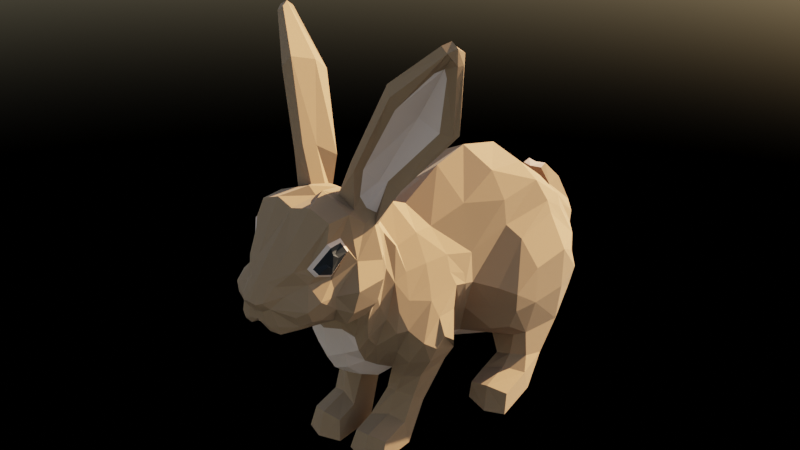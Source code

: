 # Source: Rabbit.blend  (saved by Blender 3.4.6; exported with 4.5.12 LTS)
import bpy
from mathutils import Matrix  # noqa: F401  (used for matrix-valued properties, if any)

bpy.ops.wm.read_factory_settings(use_empty=True)
scene = bpy.context.scene
scene.name = 'Scene'

# ---- collections
col_collection = bpy.data.collections.new('Collection'); scene.collection.children.link(col_collection)

# ---- materials (node trees are filled in below, after node groups)
mat_brown = bpy.data.materials.new('brown')
mat_brown.use_transparent_shadow = False
mat_white = bpy.data.materials.new('white')
mat_white.use_transparent_shadow = False
mat_black = bpy.data.materials.new('black')
mat_black.use_transparent_shadow = False

# ---- material node trees
mat_brown.use_nodes = True; mat_brown.node_tree.nodes.clear()
_N = mat_brown.node_tree.nodes; _L = mat_brown.node_tree.links
n0 = _N.new('ShaderNodeBsdfPrincipled'); n0.name = 'Principled BSDF'; n0.location = (10, 300)
n0.distribution = 'GGX'
n0.subsurface_method = 'RANDOM_WALK_SKIN'
n0.inputs[0].default_value = (0.1875, 0.09985, 0.04543, 1.0)
n0.inputs[2].default_value = 1.0
n0.inputs[3].default_value = 1.45
n0.inputs[27].default_value = (0.0, 0.0, 0.0, 1.0)
n0.inputs[28].default_value = 1.0
n1 = _N.new('ShaderNodeOutputMaterial'); n1.name = 'Material Output'; n1.location = (300, 300)
_L.new(n0.outputs[0], n1.inputs[0])
n1.is_active_output = True
mat_white.use_nodes = True; mat_white.node_tree.nodes.clear()
_N = mat_white.node_tree.nodes; _L = mat_white.node_tree.links
n0 = _N.new('ShaderNodeBsdfPrincipled'); n0.name = 'Principled BSDF'; n0.location = (10, 300)
n0.distribution = 'GGX'
n0.subsurface_method = 'RANDOM_WALK_SKIN'
n0.inputs[0].default_value = (0.4637, 0.3064, 0.2205, 1.0)
n0.inputs[2].default_value = 1.0
n0.inputs[3].default_value = 1.45
n0.inputs[27].default_value = (0.0, 0.0, 0.0, 1.0)
n0.inputs[28].default_value = 1.0
n1 = _N.new('ShaderNodeOutputMaterial'); n1.name = 'Material Output'; n1.location = (300, 300)
_L.new(n0.outputs[0], n1.inputs[0])
n1.is_active_output = True
mat_black.use_nodes = True; mat_black.node_tree.nodes.clear()
_N = mat_black.node_tree.nodes; _L = mat_black.node_tree.links
n0 = _N.new('ShaderNodeBsdfPrincipled'); n0.name = 'Principled BSDF'; n0.location = (10, 300)
n0.distribution = 'GGX'
n0.subsurface_method = 'RANDOM_WALK_SKIN'
n0.inputs[0].default_value = (0.0, 0.0, 0.0, 1.0)
n0.inputs[2].default_value = 0.886
n0.inputs[3].default_value = 1.45
n0.inputs[27].default_value = (0.0, 0.0, 0.0, 1.0)
n0.inputs[28].default_value = 1.0
n1 = _N.new('ShaderNodeOutputMaterial'); n1.name = 'Material Output'; n1.location = (300, 300)
_L.new(n0.outputs[0], n1.inputs[0])
n1.is_active_output = True

# ---- world
world_world = bpy.data.worlds.new('World'); scene.world = world_world
world_world.use_nodes = True; world_world.node_tree.nodes.clear()
_N = world_world.node_tree.nodes; _L = world_world.node_tree.links
n0 = _N.new('ShaderNodeOutputWorld'); n0.name = 'World Output'; n0.location = (300, 300)
n1 = _N.new('ShaderNodeBackground'); n1.name = 'Background'; n1.location = (10, 300)
n1.inputs[1].default_value = 0.3
n2 = _N.new('ShaderNodeTexSky'); n2.name = 'Sky Texture'; n2.location = (-269, 281)
n2.sun_intensity = 0.7
n2.sun_elevation = 0.4712
n2.sun_rotation = 0.2374
_L.new(n1.outputs[0], n0.inputs[0])
_L.new(n2.outputs[0], n1.inputs[0])
n0.is_active_output = True
world_world.color = (0.05088, 0.05088, 0.05088)
world_world.use_sun_shadow = False
world_world.sun_shadow_jitter_overblur = 0.0

# ---- meshes
me_plane = bpy.data.meshes.new('Plane')
me_plane.from_pydata([(0.5176, -0.2902, 1.78), (0.4317, -0.09037, -0.4998), (0.6338, 1.28, 2.267), (0.6878, 1.366, -1.086), (0.6373, 0.4618, 1.949), (0.5743, 0.5023, -0.6448), (0.5874, 2.228, 2.086), (0.6878, 2.494, -1.131), (0.5782, 3.345, 0.9649), (0.5919, 3.094, -0.8615), (0.5792, -1.231, 1.829), (0.4522, -1.256, -0.5627), (0.5787, -1.559, 2.213), (0.5136, -2.149, 0.2703), (1.382, -0.9999, 4.146), (0.6474, -2.289, 1.142), (0.7328, -2.991, 2.659), (0.4568, -2.732, 1.229), (0.7308, -3.029, 2.342), (0.3588, -3.274, 1.281), (0.2107, -3.866, 1.862), (0.315, -3.609, 1.287), (0.0, -0.3217, 2.059), (0.0, -0.4871, -1.116), (0.0, 1.283, 2.586), (0.0, 1.41, -1.242), (0.0, 0.5373, 2.453), (0.0, 0.4699, -1.02), (0.0, 2.192, 2.33), (0.0, 2.522, -1.209), (0.0, 3.32, 1.011), (0.0, 3.126, -0.9986), (0.0, -1.132, 2.217), (0.0, -1.423, -0.7721), (0.0, -1.399, 2.665), (0.0, -2.33, 0.03313), (0.0, -1.954, 2.981), (0.0, -2.402, 1.087), (0.0, -2.956, 3.009), (0.0, -2.764, 1.114), (0.0, -3.496, 2.454), (0.0, -3.937, 1.857), (0.0, -3.562, 1.314), (1.061, -0.271, 0.829), (1.009, 1.224, 1.343), (0.9979, 0.2757, 0.6167), (0.9373, 2.237, 1.818), (0.9182, 3.514, 0.5035), (1.044, -1.525, 0.5458), (0.7425, -1.699, 1.681), (0.9395, -1.999, 2.042), (0.736, -2.939, 2.036), (0.7663, -3.029, 2.306), (0.2713, -3.78, 1.751), (0.0, 3.91, 1.006), (0.0, -3.801, 1.633), (1.414, 0.8509, -0.4229), (1.405, 1.41, -0.8352), (1.408, 2.42, -1.017), (1.415, 2.791, -0.4757), (1.583, 1.418, 0.5847), (1.571, 0.824, 0.3108), (1.577, 2.298, 0.5892), (1.437, 2.801, 0.3061), (1.362, -0.7284, 0.09481), (0.9972, -0.4898, -0.5575), (1.285, -1.088, 0.07163), (0.9518, -1.094, -0.6117), (0.8583, 0.8671, -1.561), (0.7871, 1.161, -1.932), (1.57, 1.18, -1.526), (1.557, 1.334, -1.955), (0.9361, 0.4028, -1.584), (0.91, 0.3697, -1.915), (1.682, 0.4493, -1.539), (1.707, 0.3656, -1.936), (0.2005, -1.553, -1.504), (0.1243, -1.215, -1.982), (0.8081, -1.367, -1.512), (0.837, -1.282, -1.975), (0.2005, -1.927, -1.62), (0.1243, -2.018, -1.982), (0.8081, -1.869, -1.626), (0.837, -2.012, -1.975), (1.106, -2.18, 1.848), (0.886, -2.361, 1.212), (0.8316, -2.952, 1.794), (0.73, -2.912, 1.315), (0.8224, -3.26, 1.831), (0.6164, -3.236, 1.333), (0.6059, -3.588, 1.637), (0.4664, -3.454, 1.345), (0.7534, -1.883, 1.064), (0.8447, -2.09, 1.403), (0.3753, -3.695, 1.308), (0.0, -3.734, 1.444), (1.006, -2.238, 1.412), (0.8504, -2.98, 1.592), (0.7846, -3.238, 1.5), (0.5888, -3.477, 1.377), (0.0, -3.791, 1.494), (0.3839, -3.732, 1.463), (0.5977, -3.501, 1.429), (0.7472, -3.388, 1.522), (0.2666, -3.65, 2.07), (0.3957, -3.583, 1.923), (0.0, -3.717, 2.185), (0.7564, -3.481, 1.729), (0.2711, -3.264, 1.244), (0.2518, -3.066, 1.266), (0.2366, -3.456, 1.204), (0.0, -3.259, 1.152), (0.0, -3.096, 1.213), (0.0, -3.474, 1.153), (0.5835, -1.659, 2.365), (0.4817, -2.201, 0.5368), (0.0, -1.665, 2.802), (0.0, -2.411, 0.6326), (0.7123, -1.835, 2.518), (0.784, -1.975, 1.327), (0.7527, -2.854, 2.444), (0.4568, -2.507, 1.175), (0.0, -2.435, 3.019), (0.0, -2.639, 1.11), (0.808, -2.835, 2.395), (0.8871, -2.81, 1.258), (1.102, -2.724, 1.859), (1.007, -2.766, 1.471), (0.1222, -3.925, 1.837), (0.2286, -3.466, 2.37), (0.1636, -3.586, 1.301), (0.3273, -2.907, 3.085), (0.2376, -1.987, 2.974), (0.3625, -2.325, 1.095), (0.1794, -2.756, 1.157), (0.3149, -1.485, 2.441), (0.2868, -2.258, 0.1747), (0.145, -3.812, 1.674), (0.2004, -3.736, 1.321), (0.1809, -3.793, 1.446), (0.1669, -3.681, 2.128), (0.1132, -3.261, 1.173), (0.1032, -3.462, 1.156), (0.1132, -3.094, 1.238), (0.3415, -2.342, 0.7041), (0.2718, -1.812, 2.744), (0.1794, -2.581, 1.128), (0.2834, -2.239, 3.05), (0.5512, -2.053, 3.02), (0.685, -2.879, 2.935), (0.4572, -3.436, 2.286), (0.5945, -3.287, 2.056), (0.7045, -2.915, 2.07), (0.627, -1.992, 2.829), (0.6915, -2.664, 2.615), (0.8082, -2.95, 2.485), (0.5462, -3.246, 2.291), (0.6413, -3.179, 2.16), (0.7768, -2.94, 2.25), (0.7996, -2.617, 2.423), (0.78, -1.81, 2.003), (0.7397, -1.896, 2.747), (0.5195, -1.704, 2.588), (0.8438, -2.469, 2.185), (0.7019, -2.475, 2.926), (0.2747, -1.692, 2.666), (0.1432, -2.43, 3.141), (0.1476, -1.966, 3.003), (0.5197, -1.54, 3.225), (1.756, -1.085, 5.277), (0.8435, -1.74, 3.241), (0.612, -2.24, 3.527), (0.449, -1.915, 3.542), (0.8594, -1.505, 2.986), (0.7051, -1.796, 3.22), (0.3292, -1.592, 3.305), (0.4948, -2.167, 3.619), (1.494, -1.326, 4.052), (1.105, -1.863, 4.494), (0.9131, -1.381, 4.689), (1.725, -1.143, 4.013), (1.17, -1.412, 4.254), (1.006, -1.038, 4.421), (0.9589, -1.856, 4.855), (1.753, -1.251, 5.383), (1.591, -1.29, 4.913), (1.469, -1.419, 5.002), (1.627, -1.227, 5.459), (1.776, -1.133, 5.102), (1.69, -1.328, 5.235), (1.603, -1.119, 5.36), (1.56, -1.383, 5.418), (0.7996, -2.008, 2.591), (1.074, -1.714, 3.139), (0.738, -2.164, 2.671), (0.5827, -2.226, 2.87), (1.659, -1.213, 3.993), (0.6321, -2.053, 3.484), (1.676, -1.395, 5.328), (1.074, -1.95, 4.696), (1.76, -1.258, 5.118), (1.562, -1.305, 5.05), (1.144, -0.4434, 0.4826), (0.77, -0.271, -0.5635), (0.7256, -1.319, -0.6102), (1.261, -1.391, 0.3167), (0.5164, -1.185, -1.977), (0.5202, -1.451, -1.412), (0.5164, -2.143, -1.977), (0.5202, -1.986, -1.547), (0.908, 1.287, 1.773), (0.9058, 0.3514, 1.138), (0.851, -0.2681, 1.344), (0.7991, -1.277, 1.448), (0.3011, -1.212, -1.08), (0.8398, -1.156, -1.049), (0.8647, -0.9222, -1.254), (0.2949, -0.7616, -1.302), (0.599, -0.7391, -1.332), (0.5815, -1.322, -0.9738), (0.5812, -0.7513, 1.876), (0.0, -0.6829, 2.246), (1.071, -0.9601, 0.8516), (1.323, -0.9254, 0.2493), (1.202, -0.9124, 0.5657), (0.8425, -0.8169, 1.418), (1.205, 3.181, 0.4315), (1.207, 2.355, 1.198), (1.192, 2.615, -1.037), (1.231, 1.276, -0.8899), (1.263, 2.961, -0.5248), (1.144, 0.6592, -0.4741), (1.318, 0.6043, 0.4503), (1.263, 1.346, 1.103), (1.186, 1.344, -1.952), (1.231, 0.9741, -1.435), (1.362, 0.2143, -1.929), (1.314, 0.3564, -1.479), (0.8817, 1.273, -1.415), (1.427, 1.428, -1.341), (0.8778, 1.875, -1.592), (1.439, 1.885, -1.499), (1.2, 2.019, -1.564), (1.194, 1.235, -1.298), (0.0, 3.386, 1.104), (0.3856, 3.576, 1.077), (0.6001, 3.253, -0.8241), (0.0, 3.285, -0.9612), (0.8189, 3.742, 0.5736), (0.0, 3.656, 1.41), (0.3616, 3.948, 1.092), (0.6817, 3.796, -0.1877), (0.0, 3.861, -0.2158), (0.551, 4.041, 0.6287), (0.0, 4.08, 0.6166), (0.1869, 3.711, 1.413), (0.0, 3.472, 1.387), (0.2015, 3.551, 1.374), (1.114, 2.377, 1.403), (0.0, 2.997, 1.641), (0.9309, 3.007, 1.25), (0.5122, 3.01, 1.511), (1.065, 2.905, 1.054), (0.6921, -1.404, 1.944), (0.4213, -1.911, -0.09621), (0.7944, -1.768, 0.8009), (0.796, -1.555, 1.369), (0.0, -1.883, -0.5206), (0.0, -2.185, -0.2634), (0.2271, -2.116, -0.2036), (0.3106, -1.32, 2.208), (0.7962, -0.1228, 0.1781), (0.8214, 0.3109, 0.01592), (0.935, 3.344, -0.1883), (1.566, 1.436, -0.1369), (1.531, 0.8722, -0.06964), (1.556, 2.316, -0.2072), (1.481, 2.881, -0.05711), (1.209, -0.5245, -0.2139), (0.9633, -0.2672, -0.02836), (1.205, 0.6202, -0.01819), (1.215, 3.139, -0.06283), (0.8707, 3.567, -0.1182), (0.6076, 3.925, 0.2673), (0.0, 4.068, 0.3189), (0.3352, -2.335, 0.8547), (0.6512, -1.881, 0.2661), (1.189, -1.137, -0.1991), (0.6067, -2.258, 0.9313), (0.7856, -1.5, 0.006279), (0.6568, -2.071, 0.5238), (0.0, -2.395, 0.8234), (0.7128, -2.119, 0.9087), (0.9775, -1.432, -0.1639), (0.7618, -2.138, 1.101), (0.4214, -1.605, -0.3416), (0.9443, -1.384, 1.014), (0.7185, -1.653, 0.08752), (0.9686, -1.722, 0.5596), (0.495, 0.1491, -0.5468), (0.2549, -1.403, -0.7417), (0.9651, -0.3248, 1.07), (0.2424, -0.3766, -0.8663), (0.8121, 0.1508, 0.07578), (1.026, 0.03388, 0.7106), (0.9718, -0.8821, 1.085), (0.9751, 0.04276, 0.8969), (0.9294, -1.618, 0.9055), (0.2147, -1.796, -0.5223), (0.2708, 0.1396, -0.8966), (0.7853, -2.974, 2.609), (0.7306, -2.702, 2.57), (0.6137, -3.19, 2.289), (0.6945, -3.153, 2.202), (0.7446, -2.931, 2.126), (0.8321, -2.671, 2.435)], [], [(281, 226, 63, 277), (271, 1, 299, 303), (243, 238, 68, 235), (226, 227, 62, 63), (225, 220, 10, 213), (4, 211, 210, 2), (192, 118, 173, 193), (124, 120, 155, 158), (158, 155, 18, 52), (151, 150, 104, 105), (220, 0, 22, 221), (128, 140, 106, 41), (0, 4, 26, 22), (1, 11, 300, 302), (134, 17, 109, 143), (7, 3, 25, 29), (166, 167, 36, 122), (2, 6, 28, 24), (146, 134, 39, 123), (3, 5, 27, 25), (12, 263, 270, 135), (8, 47, 248, 245), (11, 295, 308, 300), (9, 7, 29, 31), (129, 131, 38, 40), (4, 2, 24, 26), (6, 261, 259, 28), (17, 19, 108, 109), (5, 299, 309, 27), (165, 135, 34, 116), (137, 128, 41, 55), (144, 285, 291, 117), (138, 139, 100, 95), (21, 19, 89, 91), (51, 151, 88, 86), (19, 17, 87, 89), (119, 160, 50, 93), (0, 212, 211, 4), (279, 202, 64, 278), (12, 49, 266, 263), (212, 301, 306, 211), (211, 45, 44, 210), (275, 56, 57, 274), (274, 57, 58, 276), (276, 58, 59, 277), (231, 229, 57, 56), (233, 232, 61, 60), (228, 230, 59, 58), (280, 231, 56, 275), (227, 233, 60, 62), (65, 278, 287, 67), (219, 214, 76, 207), (205, 293, 287, 66), (224, 205, 66, 223), (234, 71, 75, 236), (238, 240, 69, 68), (241, 239, 70, 71), (242, 241, 71, 234), (237, 236, 75, 74), (68, 69, 73, 72), (235, 68, 72, 237), (71, 70, 74, 75), (79, 78, 82, 83), (216, 215, 78, 79), (214, 217, 77, 76), (218, 216, 79, 206), (209, 208, 83, 82), (206, 79, 83, 208), (76, 77, 81, 80), (207, 76, 80, 209), (98, 103, 102, 99), (97, 86, 88, 98), (127, 126, 86, 97), (93, 50, 84, 96), (94, 21, 91, 99), (163, 51, 86, 126), (151, 105, 107, 88), (121, 15, 85, 125), (53, 101, 102, 90), (15, 93, 96, 85), (125, 127, 97, 87), (87, 97, 98, 89), (89, 98, 99, 91), (115, 292, 294, 288), (130, 138, 95, 42), (102, 103, 107, 90), (139, 101, 53, 137), (102, 101, 94, 99), (140, 104, 150, 129), (105, 104, 20, 53), (107, 103, 98, 88), (107, 105, 53, 90), (141, 142, 113, 111), (143, 141, 111, 112), (19, 21, 110, 108), (130, 42, 113, 142), (13, 290, 292, 115), (92, 49, 160, 119), (136, 144, 117, 35), (167, 165, 116, 36), (49, 12, 114, 160), (85, 96, 127, 125), (17, 121, 125, 87), (50, 163, 126, 84), (96, 84, 126, 127), (133, 146, 123, 37), (131, 166, 122, 38), (153, 161, 170, 174), (149, 164, 166, 131), (15, 121, 146, 133), (162, 145, 175, 168), (13, 115, 144, 136), (21, 130, 142, 110), (109, 108, 141, 143), (108, 110, 142, 141), (106, 140, 129, 40), (100, 139, 137, 55), (21, 94, 138, 130), (94, 101, 139, 138), (115, 288, 285, 144), (53, 20, 128, 137), (114, 12, 135, 165), (150, 149, 131, 129), (121, 17, 134, 146), (145, 132, 172, 175), (39, 134, 143, 112), (20, 104, 140, 128), (16, 154, 164, 149), (156, 16, 149, 150), (157, 156, 150, 151), (152, 157, 151, 51), (159, 152, 51, 163), (154, 159, 163, 164), (310, 311, 154, 16), (312, 310, 16, 156), (313, 312, 156, 157), (314, 313, 157, 152), (315, 314, 152, 159), (311, 315, 159, 154), (118, 192, 50, 160), (162, 118, 160, 114), (192, 194, 163, 50), (194, 195, 164, 163), (145, 162, 114, 165), (195, 147, 166, 164), (132, 145, 165, 167), (147, 132, 167, 166), (193, 173, 180, 196), (174, 170, 177, 181), (168, 175, 182, 14), (175, 172, 179, 182), (132, 147, 176, 172), (147, 195, 171, 176), (148, 153, 174, 197), (118, 162, 168, 173), (14, 182, 190, 169), (182, 179, 187, 190), (180, 14, 169, 188), (178, 181, 201, 186), (172, 176, 183, 179), (176, 171, 199, 183), (197, 174, 181, 178), (173, 168, 14, 180), (188, 169, 184, 200), (200, 184, 198, 189), (184, 169, 190, 187), (198, 184, 187, 191), (181, 177, 185, 201), (196, 180, 188, 200), (179, 183, 191, 187), (183, 199, 198, 191), (170, 161, 192, 193), (161, 153, 194, 192), (153, 148, 195, 194), (177, 170, 193, 196), (148, 197, 171, 195), (178, 186, 198, 199), (197, 178, 199, 171), (201, 185, 200, 189), (186, 201, 189, 198), (185, 177, 196, 200), (78, 207, 209, 82), (77, 206, 208, 81), (80, 81, 208, 209), (217, 218, 206, 77), (222, 48, 205, 224), (48, 289, 293, 205), (215, 219, 207, 78), (271, 43, 202, 279), (264, 286, 290, 13), (266, 265, 298, 307), (2, 210, 46, 6), (6, 46, 260, 261), (9, 31, 247, 246), (222, 305, 296, 48), (263, 266, 213, 10), (67, 204, 219, 215), (1, 203, 218, 217), (203, 65, 216, 218), (11, 1, 217, 214), (65, 67, 215, 216), (204, 11, 214, 219), (204, 67, 65, 203), (43, 301, 305, 222), (43, 222, 224, 202), (202, 224, 223, 64), (10, 220, 221, 32), (212, 0, 220, 225), (70, 235, 237, 74), (72, 73, 236, 237), (240, 242, 234, 69), (69, 234, 236, 73), (49, 92, 265, 266), (272, 5, 231, 280), (7, 9, 230, 228), (44, 45, 232, 233), (5, 3, 229, 231), (47, 260, 262, 226), (239, 243, 235, 70), (273, 47, 226, 281), (57, 229, 243, 239), (7, 228, 242, 240), (228, 58, 241, 242), (58, 57, 239, 241), (3, 7, 240, 238), (229, 3, 238, 243), (282, 246, 251, 283), (246, 247, 252, 251), (30, 8, 245, 244), (273, 9, 246, 282), (283, 251, 252, 284), (250, 253, 254, 54), (245, 250, 255, 257), (245, 248, 253, 250), (256, 257, 255, 249), (244, 245, 257, 256), (250, 54, 249, 255), (44, 258, 46, 210), (226, 262, 258, 227), (258, 262, 260, 46), (258, 44, 233, 227), (261, 260, 47, 8), (259, 261, 8, 30), (11, 289, 297, 295), (253, 283, 284, 254), (267, 308, 269, 268), (268, 269, 136, 35), (136, 269, 264, 13), (135, 270, 32, 34), (32, 270, 263, 10), (47, 273, 282, 248), (248, 282, 283, 253), (9, 273, 281, 230), (45, 272, 280, 232), (1, 271, 279, 203), (232, 280, 275, 61), (62, 276, 277, 63), (60, 274, 276, 62), (61, 275, 274, 60), (203, 279, 278, 65), (43, 271, 303, 304), (230, 281, 277, 59), (293, 289, 11, 204), (285, 288, 15, 133), (291, 285, 133, 37), (292, 290, 92, 119), (287, 293, 204, 67), (288, 294, 93, 15), (93, 294, 292, 119), (286, 297, 298, 265), (290, 286, 265, 92), (287, 278, 64, 223, 66), (304, 303, 272, 45), (295, 297, 286, 264), (305, 301, 212, 225), (211, 306, 304, 45), (304, 306, 301, 43), (302, 300, 33, 23), (307, 298, 48, 296), (296, 213, 266, 307), (300, 308, 267, 33), (296, 305, 225, 213), (298, 297, 289, 48), (27, 309, 302, 23), (302, 309, 299, 1), (303, 299, 5, 272), (308, 295, 264, 269), (120, 124, 315, 311), (124, 158, 314, 315), (158, 52, 313, 314), (52, 18, 312, 313), (18, 155, 310, 312), (155, 120, 311, 310)])
me_plane.polygons.foreach_set('material_index', [0, 0, 0, 0, 0, 0, 0, 2, 2, 0, 0, 0, 0, 1, 1, 1, 0, 0, 1, 1, 0, 0, 1, 1, 0, 0, 0, 1, 1, 0, 0, 0, 0, 0, 0, 0, 0, 0, 0, 0, 0, 0, 0, 0, 0, 0, 0, 0, 0, 0, 0, 0, 0, 0, 1, 0, 0, 0, 0, 0, 0, 0, 0, 0, 0, 0, 0, 1, 0, 0, 0, 0, 0, 0, 0, 0, 0, 0, 0, 0, 0, 0, 0, 0, 0, 0, 0, 0, 0, 0, 0, 0, 1, 1, 1, 1, 0, 0, 1, 0, 0, 0, 0, 0, 0, 1, 0, 1, 0, 1, 0, 1, 1, 1, 1, 0, 0, 0, 0, 0, 0, 0, 0, 1, 0, 1, 0, 0, 0, 0, 0, 0, 0, 1, 1, 1, 1, 1, 1, 0, 0, 0, 0, 0, 0, 0, 0, 0, 1, 0, 0, 0, 0, 1, 0, 0, 0, 0, 1, 0, 0, 1, 0, 0, 0, 0, 0, 1, 0, 0, 0, 0, 0, 0, 0, 0, 0, 0, 0, 0, 0, 0, 1, 0, 0, 0, 0, 0, 0, 0, 0, 0, 0, 1, 0, 0, 0, 0, 0, 0, 0, 0, 0, 0, 0, 0, 0, 0, 0, 0, 0, 1, 0, 0, 0, 0, 0, 0, 0, 0, 0, 0, 0, 0, 0, 0, 0, 1, 0, 0, 1, 1, 0, 0, 1, 0, 1, 0, 0, 0, 0, 0, 0, 0, 1, 1, 1, 1, 0, 0, 0, 0, 0, 0, 0, 0, 0, 0, 0, 0, 0, 0, 0, 0, 0, 0, 0, 0, 0, 0, 0, 0, 0, 0, 0, 0, 0, 1, 0, 0, 1, 0, 0, 1, 1, 0, 1, 2, 2, 2, 2, 2, 2])
_uv = me_plane.uv_layers.new(name='UVMap')
_uv.uv.foreach_set('vector', [0.7804, 1.0, 0.5608, 1.0, 0.5608, 1.0, 0.7804, 1.0, 0.753, 0.0, 0.9452, 0.0, 0.9355, 0.2468, 0.7468, 0.3166, 1.0, 1.0, 1.0, 1.0, 1.0, 1.0, 1.0, 1.0, 0.5608, 1.0, 0.5608, 1.0, 0.5608, 1.0, 0.5608, 1.0, 0.3662, 0.0, 0.1364, 0.0, 0.1364, 0.0, 0.2861, 0.0, 0.1364, 0.5018, 0.3662, 0.5018, 0.3662, 1.0, 0.1385, 1.0, 0.4432, 0.0, 0.4326, 0.0, 0.4326, 0.0, 0.4432, 0.0, 0.3437, 0.0, 0.2789, 0.0, 0.2636, 0.0, 0.3545, 0.0, 0.3545, 0.0, 0.2636, 0.0, 0.2937, 0.0, 0.3225, 0.0, 0.4295, 0.0, 0.1717, 0.0, 0.2024, 0.0, 0.4211, 0.0, 0.1364, 0.0, 0.1364, 0.0, 0.0, 0.0, 0.0, 0.0, 0.0506, 0.0, 0.1141, 0.0, 0.0, 0.0, 0.0, 0.0, 0.1364, 0.0, 0.1364, 0.5018, 0.0, 0.5018, 0.0, 0.0, 0.9452, 0.0, 1.0, 0.0, 1.0, 0.0, 0.971, 0.0, 0.979, 0.0, 0.958, 0.0, 0.975, 0.0, 0.9856, 0.0, 1.0, 1.0, 1.0, 1.0, 1.0, 1.0, 1.0, 1.0, 0.08583, 0.0, 0.08583, 0.0, 0.0, 0.0, 0.0, 0.0, 0.1385, 1.0, 0.1664, 1.0, 0.0, 1.0, 0.0, 1.0, 0.9807, 0.0, 0.979, 0.0, 1.0, 0.0, 1.0, 0.0, 1.0, 1.0, 0.9254, 0.5018, 1.0, 0.5836, 1.0, 1.0, 0.1717, 0.0, 0.1541, 0.0, 0.08631, 0.0, 0.08583, 0.0, 0.1717, 1.0, 0.3662, 1.0, 0.3662, 1.0, 0.1717, 1.0, 1.0, 0.0, 0.979, 0.0, 0.9896, 0.0, 1.0, 0.0, 1.0, 1.0, 1.0, 1.0, 1.0, 1.0, 1.0, 1.0, 0.08583, 0.0, 0.08583, 0.0, 0.0, 0.0, 0.0, 0.0, 0.1364, 0.5018, 0.1385, 1.0, 0.0, 1.0, 0.0, 0.5018, 0.1664, 1.0, 0.1717, 1.0, 0.0, 1.0, 0.0, 1.0, 0.958, 0.0, 0.9527, 0.0, 0.9712, 0.0, 0.975, 0.0, 0.9254, 0.5018, 0.9355, 0.2468, 0.9706, 0.2808, 1.0, 0.5836, 0.08583, 0.0, 0.08583, 0.0, 0.0, 0.0, 0.0, 0.0, 0.4832, 0.0, 0.0506, 0.0, 0.0, 0.0, 0.5608, 0.0, 0.9625, 0.0, 0.9581, 0.0, 1.0, 0.0, 1.0, 0.0, 0.731, 0.0, 0.6249, 0.0, 0.667, 0.0, 0.7016, 0.0, 0.9575, 0.0, 0.9527, 0.0, 0.8801, 0.0, 0.9177, 0.0, 0.4295, 0.0, 0.4295, 0.0, 0.5608, 0.0, 0.5608, 0.0, 0.9527, 0.0, 0.958, 0.0, 0.8801, 0.0, 0.8801, 0.0, 0.6911, 0.0, 0.4768, 0.0, 0.5207, 0.0, 0.7155, 0.0, 0.1364, 0.0, 0.3662, 0.0, 0.3662, 0.5018, 0.1364, 0.5018, 0.7678, 0.0, 0.5608, 0.0, 0.5608, 0.0, 0.7804, 0.0, 0.1717, 0.0, 0.4115, 0.0, 0.3926, 0.0, 0.1541, 0.0, 0.3662, 0.0, 0.4981, 0.0, 0.4864, 0.287, 0.3662, 0.5018, 0.3662, 0.5018, 0.5608, 0.5018, 0.5608, 1.0, 0.3662, 1.0, 0.7804, 0.5018, 1.0, 0.5018, 1.0, 1.0, 0.7804, 1.0, 0.7804, 1.0, 1.0, 1.0, 1.0, 1.0, 0.7804, 1.0, 0.7804, 1.0, 1.0, 1.0, 1.0, 1.0, 0.7804, 1.0, 0.9627, 0.5018, 1.0, 1.0, 1.0, 1.0, 1.0, 0.5018, 0.5608, 1.0, 0.5608, 0.5018, 0.5608, 0.5018, 0.5608, 1.0, 1.0, 1.0, 1.0, 1.0, 1.0, 1.0, 1.0, 1.0, 0.7618, 0.5018, 0.9627, 0.5018, 1.0, 0.5018, 0.7804, 0.5018, 0.5608, 1.0, 0.5608, 1.0, 0.5608, 1.0, 0.5608, 1.0, 1.0, 0.0, 0.7804, 0.0, 0.7442, 0.0, 1.0, 0.0, 1.0, 0.0, 1.0, 0.0, 1.0, 0.0, 1.0, 0.0, 0.5608, 0.0, 0.7795, 0.0, 0.7442, 0.0, 0.5608, 0.0, 0.5608, 0.0, 0.5608, 0.0, 0.5608, 0.0, 0.5608, 0.0, 1.0, 1.0, 1.0, 1.0, 1.0, 1.0, 1.0, 1.0, 1.0, 1.0, 1.0, 1.0, 1.0, 1.0, 1.0, 1.0, 1.0, 1.0, 1.0, 1.0, 1.0, 1.0, 1.0, 1.0, 1.0, 1.0, 1.0, 1.0, 1.0, 1.0, 1.0, 1.0, 1.0, 1.0, 1.0, 1.0, 1.0, 1.0, 1.0, 1.0, 1.0, 1.0, 1.0, 1.0, 1.0, 1.0, 1.0, 1.0, 1.0, 1.0, 1.0, 1.0, 1.0, 1.0, 1.0, 1.0, 1.0, 1.0, 1.0, 1.0, 1.0, 1.0, 1.0, 1.0, 1.0, 0.0, 1.0, 0.0, 1.0, 0.0, 1.0, 0.0, 1.0, 0.0, 1.0, 0.0, 1.0, 0.0, 1.0, 0.0, 1.0, 0.0, 0.9452, 0.0, 0.9452, 0.0, 1.0, 0.0, 0.9741, 0.0, 1.0, 0.0, 1.0, 0.0, 0.9735, 0.0, 1.0, 0.0, 0.9735, 0.0, 1.0, 0.0, 1.0, 0.0, 0.9735, 0.0, 1.0, 0.0, 1.0, 0.0, 0.9735, 0.0, 1.0, 0.0, 0.9452, 0.0, 0.9452, 0.0, 1.0, 0.0, 1.0, 0.0, 1.0, 0.0, 1.0, 0.0, 1.0, 0.0, 0.7444, 0.0, 0.6755, 0.0, 0.6864, 0.0, 0.7538, 0.0, 0.7444, 0.0, 0.5608, 0.0, 0.5608, 0.0, 0.7444, 0.0, 0.7444, 0.0, 0.5608, 0.0, 0.5608, 0.0, 0.7444, 0.0, 0.7155, 0.0, 0.5207, 0.0, 0.5608, 0.0, 0.7444, 0.0, 0.6816, 0.0, 0.9575, 0.0, 0.9177, 0.0, 0.7538, 0.0, 0.466, 0.0, 0.4295, 0.0, 0.5608, 0.0, 0.5608, 0.0, 0.4295, 0.0, 0.4211, 0.0, 0.5492, 0.0, 0.5608, 0.0, 0.9613, 0.0, 0.9085, 0.0, 0.8832, 0.0, 0.882, 0.0, 0.4084, 0.0, 0.5827, 0.0, 0.6864, 0.0, 0.5345, 0.0, 0.9085, 0.0, 0.7155, 0.0, 0.7444, 0.0, 0.8832, 0.0, 0.882, 0.0, 0.7444, 0.0, 0.7444, 0.0, 0.8801, 0.0, 0.8801, 0.0, 0.7444, 0.0, 0.7444, 0.0, 0.8801, 0.0, 0.8801, 0.0, 0.7444, 0.0, 0.7538, 0.0, 0.9177, 0.0, 0.925, 0.0, 0.7979, 0.0, 0.809, 0.0, 0.9157, 0.0, 0.9788, 0.0, 0.731, 0.0, 0.7016, 0.0, 1.0, 0.0, 0.6864, 0.0, 0.6755, 0.0, 0.5492, 0.0, 0.5345, 0.0, 0.6249, 0.0, 0.5827, 0.0, 0.4084, 0.0, 0.4832, 0.0, 0.6864, 0.0, 0.5827, 0.0, 0.6816, 0.0, 0.7538, 0.0, 0.1141, 0.0, 0.2024, 0.0, 0.1717, 0.0, 0.08583, 0.0, 0.4211, 0.0, 0.2024, 0.0, 0.1193, 0.0, 0.4084, 0.0, 0.5492, 0.0, 0.6755, 0.0, 0.7444, 0.0, 0.5608, 0.0, 0.5492, 0.0, 0.4211, 0.0, 0.4084, 0.0, 0.5345, 0.0, 0.9856, 0.0, 0.9865, 0.0, 1.0, 0.0, 1.0, 0.0, 0.9856, 0.0, 0.9856, 0.0, 1.0, 0.0, 1.0, 0.0, 0.9527, 0.0, 0.9575, 0.0, 0.9729, 0.0, 0.9712, 0.0, 0.9788, 0.0, 1.0, 0.0, 1.0, 0.0, 0.9865, 0.0, 0.928, 0.0, 0.8079, 0.0, 0.7979, 0.0, 0.925, 0.0, 0.6665, 0.0, 0.4115, 0.0, 0.4768, 0.0, 0.6911, 0.0, 0.964, 0.0, 0.9625, 0.0, 1.0, 0.0, 1.0, 0.0, 0.08583, 0.0, 0.08583, 0.0, 0.0, 0.0, 0.0, 0.0, 0.4115, 0.0, 0.1717, 0.0, 0.1717, 0.0, 0.4768, 0.0, 0.8832, 0.0, 0.7444, 0.0, 0.7444, 0.0, 0.882, 0.0, 0.958, 0.0, 0.9613, 0.0, 0.882, 0.0, 0.8801, 0.0, 0.5207, 0.0, 0.466, 0.0, 0.5608, 0.0, 0.5608, 0.0, 0.7444, 0.0, 0.5608, 0.0, 0.5608, 0.0, 0.7444, 0.0, 0.9542, 0.0, 0.9807, 0.0, 1.0, 0.0, 1.0, 0.0, 0.08583, 0.0, 0.08583, 0.0, 0.0, 0.0, 0.0, 0.0, 0.441, 0.0, 0.4242, 0.0, 0.4346, 0.0, 0.4171, 0.0, 0.1717, 0.0, 0.1717, 0.0, 0.08583, 0.0, 0.08583, 0.0, 0.9085, 0.0, 0.9613, 0.0, 0.9807, 0.0, 0.9542, 0.0, 0.1978, 0.0, 0.1379, 0.0, 0.1379, 0.0, 0.1978, 0.0, 0.928, 0.0, 0.925, 0.0, 0.9625, 0.0, 0.964, 0.0, 0.9575, 0.0, 0.9788, 0.0, 0.9865, 0.0, 0.9729, 0.0, 0.975, 0.0, 0.9712, 0.0, 0.9856, 0.0, 0.9856, 0.0, 0.9712, 0.0, 0.9729, 0.0, 0.9865, 0.0, 0.9856, 0.0, 0.0, 0.0, 0.1141, 0.0, 0.08583, 0.0, 0.0, 0.0, 0.667, 0.0, 0.6249, 0.0, 0.4832, 0.0, 0.5608, 0.0, 0.9575, 0.0, 0.6816, 0.0, 0.731, 0.0, 0.9788, 0.0, 0.6816, 0.0, 0.5827, 0.0, 0.6249, 0.0, 0.731, 0.0, 0.925, 0.0, 0.9157, 0.0, 0.9581, 0.0, 0.9625, 0.0, 0.4084, 0.0, 0.1193, 0.0, 0.0506, 0.0, 0.4832, 0.0, 0.1717, 0.0, 0.1717, 0.0, 0.08583, 0.0, 0.08583, 0.0, 0.1717, 0.0, 0.1717, 0.0, 0.08583, 0.0, 0.08583, 0.0, 0.9613, 0.0, 0.958, 0.0, 0.979, 0.0, 0.9807, 0.0, 0.1379, 0.0, 0.1411, 0.0, 0.1411, 0.0, 0.1379, 0.0, 1.0, 0.0, 0.979, 0.0, 0.9856, 0.0, 1.0, 0.0, 0.1193, 0.0, 0.2024, 0.0, 0.1141, 0.0, 0.0506, 0.0, 0.2337, 0.0, 0.2209, 0.0, 0.1717, 0.0, 0.1717, 0.0, 0.2581, 0.0, 0.2337, 0.0, 0.1717, 0.0, 0.1717, 0.0, 0.3551, 0.0, 0.2581, 0.0, 0.1717, 0.0, 0.4295, 0.0, 0.3849, 0.0, 0.3551, 0.0, 0.4295, 0.0, 0.4295, 0.0, 0.4041, 0.0, 0.3849, 0.0, 0.4295, 0.0, 0.466, 0.0, 0.2209, 0.0, 0.4041, 0.0, 0.466, 0.0, 0.1717, 0.0, 0.2494, 0.0, 0.2515, 0.0, 0.2209, 0.0, 0.2337, 0.0, 0.2769, 0.0, 0.2494, 0.0, 0.2337, 0.0, 0.2581, 0.0, 0.3374, 0.0, 0.2769, 0.0, 0.2581, 0.0, 0.3551, 0.0, 0.3684, 0.0, 0.3374, 0.0, 0.3551, 0.0, 0.3849, 0.0, 0.3713, 0.0, 0.3684, 0.0, 0.3849, 0.0, 0.4041, 0.0, 0.2515, 0.0, 0.3713, 0.0, 0.4041, 0.0, 0.2209, 0.0, 0.4326, 0.0, 0.4432, 0.0, 0.5207, 0.0, 0.4768, 0.0, 0.1978, 0.0, 0.4326, 0.0, 0.4768, 0.0, 0.1717, 0.0, 0.4432, 0.0, 0.4171, 0.0, 0.466, 0.0, 0.5207, 0.0, 0.4171, 0.0, 0.1864, 0.0, 0.1717, 0.0, 0.466, 0.0, 0.1379, 0.0, 0.1978, 0.0, 0.1717, 0.0, 0.08583, 0.0, 0.1864, 0.0, 0.1318, 0.0, 0.08583, 0.0, 0.1717, 0.0, 0.1411, 0.0, 0.1379, 0.0, 0.08583, 0.0, 0.08583, 0.0, 0.1318, 0.0, 0.1411, 0.0, 0.08583, 0.0, 0.08583, 0.0, 0.4432, 0.0, 0.4326, 0.0, 0.4326, 0.0, 0.4432, 0.0, 0.4171, 0.0, 0.4346, 0.0, 0.4342, 0.0, 0.4171, 0.0, 0.1978, 0.0, 0.1379, 0.0, 0.1379, 0.0, 0.1978, 0.0, 0.1379, 0.0, 0.1411, 0.0, 0.1411, 0.0, 0.1379, 0.0, 0.1411, 0.0, 0.1318, 0.0, 0.1318, 0.0, 0.1411, 0.0, 0.1318, 0.0, 0.1864, 0.0, 0.1864, 0.0, 0.1318, 0.0, 0.2698, 0.0, 0.441, 0.0, 0.4171, 0.0, 0.2522, 0.0, 0.4326, 0.0, 0.1978, 0.0, 0.1978, 0.0, 0.4326, 0.0, 0.1978, 0.0, 0.1379, 0.0, 0.1379, 0.0, 0.1978, 0.0, 0.1379, 0.0, 0.1411, 0.0, 0.1411, 0.0, 0.1379, 0.0, 0.4326, 0.0, 0.1978, 0.0, 0.1978, 0.0, 0.4326, 0.0, 0.2877, 0.0, 0.4171, 0.0, 0.2963, 0.0, 0.4009, 0.0, 0.1411, 0.0, 0.1318, 0.0, 0.1318, 0.0, 0.1411, 0.0, 0.1318, 0.0, 0.1864, 0.0, 0.1864, 0.0, 0.1318, 0.0, 0.2522, 0.0, 0.4171, 0.0, 0.4171, 0.0, 0.2877, 0.0, 0.4326, 0.0, 0.1978, 0.0, 0.1978, 0.0, 0.4326, 0.0, 0.4326, 0.0, 0.1978, 0.0, 0.2217, 0.0, 0.4432, 0.0, 0.4432, 0.0, 0.2217, 0.0, 0.1864, 0.0, 0.4171, 0.0, 0.2217, 0.0, 0.1978, 0.0, 0.1379, 0.0, 0.1411, 0.0, 0.1864, 0.0, 0.2217, 0.0, 0.1411, 0.0, 0.1318, 0.0, 0.4171, 0.0, 0.4342, 0.0, 0.4176, 0.0, 0.2963, 0.0, 0.4432, 0.0, 0.4326, 0.0, 0.4326, 0.0, 0.4432, 0.0, 0.1411, 0.0, 0.1318, 0.0, 0.1318, 0.0, 0.1411, 0.0, 0.1318, 0.0, 0.1864, 0.0, 0.1864, 0.0, 0.1318, 0.0, 0.4346, 0.0, 0.4242, 0.0, 0.4432, 0.0, 0.4432, 0.0, 0.4242, 0.0, 0.441, 0.0, 0.4171, 0.0, 0.4432, 0.0, 0.441, 0.0, 0.2698, 0.0, 0.1864, 0.0, 0.4171, 0.0, 0.4342, 0.0, 0.4346, 0.0, 0.4432, 0.0, 0.4432, 0.0, 0.2698, 0.0, 0.2522, 0.0, 0.1864, 0.0, 0.1864, 0.0, 0.2877, 0.0, 0.4009, 0.0, 0.1864, 0.0, 0.1864, 0.0, 0.2522, 0.0, 0.2877, 0.0, 0.1864, 0.0, 0.1864, 0.0, 0.2963, 0.0, 0.4176, 0.0, 0.4432, 0.0, 0.4171, 0.0, 0.4009, 0.0, 0.2963, 0.0, 0.4171, 0.0, 0.1864, 0.0, 0.4176, 0.0, 0.4342, 0.0, 0.4432, 0.0, 0.4432, 0.0, 1.0, 0.0, 1.0, 0.0, 1.0, 0.0, 1.0, 0.0, 0.9452, 0.0, 0.9735, 0.0, 0.9735, 0.0, 0.9452, 0.0, 1.0, 0.0, 0.9452, 0.0, 0.9735, 0.0, 1.0, 0.0, 0.9452, 0.0, 0.9741, 0.0, 0.9735, 0.0, 0.9452, 0.0, 0.5608, 0.0, 0.5608, 0.0, 0.5608, 0.0, 0.5608, 0.0, 0.5608, 0.0, 0.7685, 0.0, 0.7795, 0.0, 0.5608, 0.0, 1.0, 0.0, 1.0, 0.0, 1.0, 0.0, 1.0, 0.0, 0.753, 0.0, 0.5608, 0.0, 0.5608, 0.0, 0.7678, 0.0, 0.9571, 0.0, 0.8104, 0.0, 0.8079, 0.0, 0.928, 0.0, 0.3926, 0.0, 0.6268, 0.0, 0.5852, 0.0, 0.4735, 0.0, 0.1385, 1.0, 0.3662, 1.0, 0.3662, 1.0, 0.1664, 1.0, 0.1664, 1.0, 0.3662, 1.0, 0.3662, 1.0, 0.1717, 1.0, 1.0, 1.0, 1.0, 1.0, 1.0, 1.0, 1.0, 1.0, 0.5608, 0.0, 0.5259, 0.0, 0.4508, 0.0, 0.5608, 0.0, 0.1541, 0.0, 0.3926, 0.0, 0.2861, 0.0, 0.1364, 0.0, 1.0, 0.0, 1.0, 0.0, 1.0, 0.0, 1.0, 0.0, 0.9452, 0.0, 0.9747, 0.0, 0.9741, 0.0, 0.9452, 0.0, 0.9747, 0.0, 1.0, 0.0, 1.0, 0.0, 0.9741, 0.0, 1.0, 0.0, 0.9452, 0.0, 0.9452, 0.0, 1.0, 0.0, 1.0, 0.0, 1.0, 0.0, 1.0, 0.0, 1.0, 0.0, 1.0, 0.0, 1.0, 0.0, 1.0, 0.0, 1.0, 0.0, 0.0, 0.0, 0.0, 0.0, 0.0, 0.0, 0.0, 0.0, 0.5608, 0.0, 0.4981, 0.0, 0.5259, 0.0, 0.5608, 0.0, 0.5608, 0.0, 0.5608, 0.0, 0.5608, 0.0, 0.5608, 0.0, 0.5608, 0.0, 0.5608, 0.0, 0.5608, 0.0, 0.5608, 0.0, 0.1364, 0.0, 0.1364, 0.0, 0.0, 0.0, 0.0, 0.0, 0.3662, 0.0, 0.1364, 0.0, 0.1364, 0.0, 0.3662, 0.0, 1.0, 1.0, 1.0, 1.0, 1.0, 1.0, 1.0, 1.0, 1.0, 1.0, 1.0, 1.0, 1.0, 1.0, 1.0, 1.0, 1.0, 1.0, 1.0, 1.0, 1.0, 1.0, 1.0, 1.0, 1.0, 1.0, 1.0, 1.0, 1.0, 1.0, 1.0, 1.0, 0.4115, 0.0, 0.6665, 0.0, 0.6268, 0.0, 0.3926, 0.0, 0.7431, 0.5018, 0.9254, 0.5018, 0.9627, 0.5018, 0.7618, 0.5018, 1.0, 1.0, 1.0, 1.0, 1.0, 1.0, 1.0, 1.0, 0.5608, 1.0, 0.5608, 0.5018, 0.5608, 0.5018, 0.5608, 1.0, 0.9254, 0.5018, 1.0, 1.0, 1.0, 1.0, 0.9627, 0.5018, 0.5608, 1.0, 0.5608, 1.0, 0.5608, 1.0, 0.5608, 1.0, 1.0, 1.0, 1.0, 1.0, 1.0, 1.0, 1.0, 1.0, 0.7804, 1.0, 0.5608, 1.0, 0.5608, 1.0, 0.7804, 1.0, 1.0, 1.0, 1.0, 1.0, 1.0, 1.0, 1.0, 1.0, 1.0, 1.0, 1.0, 1.0, 1.0, 1.0, 1.0, 1.0, 1.0, 1.0, 1.0, 1.0, 1.0, 1.0, 1.0, 1.0, 1.0, 1.0, 1.0, 1.0, 1.0, 1.0, 1.0, 1.0, 1.0, 1.0, 1.0, 1.0, 1.0, 1.0, 1.0, 1.0, 1.0, 1.0, 1.0, 1.0, 1.0, 1.0, 1.0, 1.0, 0.7804, 1.0, 1.0, 1.0, 1.0, 1.0, 0.7804, 1.0, 1.0, 1.0, 1.0, 1.0, 1.0, 1.0, 1.0, 1.0, 0.0, 1.0, 0.1717, 1.0, 0.1717, 1.0, 0.0, 1.0, 0.7804, 1.0, 1.0, 1.0, 1.0, 1.0, 0.7804, 1.0, 0.7804, 1.0, 1.0, 1.0, 1.0, 1.0, 0.7804, 1.0, 0.1717, 1.0, 0.3662, 1.0, 0.2804, 1.0, 0.0, 1.0, 0.1717, 1.0, 0.1717, 1.0, 0.1717, 1.0, 0.1717, 1.0, 0.1717, 1.0, 0.3662, 1.0, 0.3662, 1.0, 0.1717, 1.0, 0.0, 1.0, 0.1717, 1.0, 0.1717, 1.0, 0.0, 1.0, 0.0, 1.0, 0.1717, 1.0, 0.1717, 1.0, 0.0, 1.0, 0.1717, 1.0, 0.0, 1.0, 0.0, 1.0, 0.1717, 1.0, 0.5608, 1.0, 0.5608, 1.0, 0.3662, 1.0, 0.3662, 1.0, 0.5608, 1.0, 0.5608, 1.0, 0.5608, 1.0, 0.5608, 1.0, 0.5608, 1.0, 0.5608, 1.0, 0.5608, 1.0, 0.5608, 1.0, 0.5608, 1.0, 0.5608, 1.0, 0.5608, 1.0, 0.5608, 1.0, 0.1717, 1.0, 0.3662, 1.0, 0.3662, 1.0, 0.1717, 1.0, 0.0, 1.0, 0.1717, 1.0, 0.1717, 1.0, 0.0, 1.0, 1.0, 0.0, 0.7685, 0.0, 0.7896, 0.0, 0.979, 0.0, 0.5608, 1.0, 0.7804, 1.0, 0.7804, 1.0, 0.5608, 1.0, 1.0, 0.0, 0.9896, 0.0, 0.9663, 0.0, 1.0, 0.0, 1.0, 0.0, 0.9663, 0.0, 0.964, 0.0, 1.0, 0.0, 0.964, 0.0, 0.9663, 0.0, 0.9571, 0.0, 0.928, 0.0, 0.08583, 0.0, 0.08631, 0.0, 0.0, 0.0, 0.0, 0.0, 0.0, 0.0, 0.08631, 0.0, 0.1541, 0.0, 0.1364, 0.0, 0.5608, 1.0, 0.7804, 1.0, 0.7804, 1.0, 0.5608, 1.0, 0.5608, 1.0, 0.7804, 1.0, 0.7804, 1.0, 0.5608, 1.0, 1.0, 1.0, 0.7804, 1.0, 0.7804, 1.0, 1.0, 1.0, 0.5608, 0.5018, 0.7431, 0.5018, 0.7618, 0.5018, 0.5608, 0.5018, 0.9452, 0.0, 0.753, 0.0, 0.7678, 0.0, 0.9747, 0.0, 0.5608, 0.5018, 0.7618, 0.5018, 0.7804, 0.5018, 0.5608, 0.5018, 0.5608, 1.0, 0.7804, 1.0, 0.7804, 1.0, 0.5608, 1.0, 0.5608, 1.0, 0.7804, 1.0, 0.7804, 1.0, 0.5608, 1.0, 0.5608, 0.5018, 0.7804, 0.5018, 0.7804, 1.0, 0.5608, 1.0, 0.9747, 0.0, 0.7678, 0.0, 0.7804, 0.0, 1.0, 0.0, 0.5608, 0.0, 0.753, 0.0, 0.7468, 0.3166, 0.5608, 0.2799, 1.0, 1.0, 0.7804, 1.0, 0.7804, 1.0, 1.0, 1.0, 0.7795, 0.0, 0.7685, 0.0, 1.0, 0.0, 1.0, 0.0, 0.9581, 0.0, 0.9157, 0.0, 0.9085, 0.0, 0.9542, 0.0, 1.0, 0.0, 0.9581, 0.0, 0.9542, 0.0, 1.0, 0.0, 0.7979, 0.0, 0.8079, 0.0, 0.6665, 0.0, 0.6911, 0.0, 0.7442, 0.0, 0.7795, 0.0, 1.0, 0.0, 1.0, 0.0, 0.9157, 0.0, 0.809, 0.0, 0.7155, 0.0, 0.9085, 0.0, 0.7155, 0.0, 0.809, 0.0, 0.7979, 0.0, 0.6911, 0.0, 0.8104, 0.0, 0.7896, 0.0, 0.5852, 0.0, 0.6268, 0.0, 0.8079, 0.0, 0.8104, 0.0, 0.6268, 0.0, 0.6665, 0.0, 0.7442, 0.0, 0.7804, 0.0, 0.5608, 0.0, 0.5608, 0.0, 0.5608, 0.0, 0.5608, 0.2799, 0.7468, 0.3166, 0.7431, 0.5018, 0.5608, 0.5018, 0.979, 0.0, 0.7896, 0.0, 0.8104, 0.0, 0.9571, 0.0, 0.5259, 0.0, 0.4981, 0.0, 0.3662, 0.0, 0.3662, 0.0, 0.3662, 0.5018, 0.4864, 0.287, 0.5608, 0.2799, 0.5608, 0.5018, 0.5608, 0.2799, 0.4864, 0.287, 0.4981, 0.0, 0.5608, 0.0, 0.971, 0.0, 1.0, 0.0, 1.0, 0.0, 1.0, 0.0, 0.4735, 0.0, 0.5852, 0.0, 0.5608, 0.0, 0.4508, 0.0, 0.4508, 0.0, 0.2861, 0.0, 0.3926, 0.0, 0.4735, 0.0, 1.0, 0.0, 0.9896, 0.0, 1.0, 0.0, 1.0, 0.0, 0.4508, 0.0, 0.5259, 0.0, 0.3662, 0.0, 0.2861, 0.0, 0.5852, 0.0, 0.7896, 0.0, 0.7685, 0.0, 0.5608, 0.0, 1.0, 0.5836, 0.9706, 0.2808, 0.971, 0.0, 1.0, 0.0, 0.971, 0.0, 0.9706, 0.2808, 0.9355, 0.2468, 0.9452, 0.0, 0.7468, 0.3166, 0.9355, 0.2468, 0.9254, 0.5018, 0.7431, 0.5018, 0.9896, 0.0, 0.979, 0.0, 0.9571, 0.0, 0.9663, 0.0, 0.2789, 0.0, 0.3437, 0.0, 0.3713, 0.0, 0.2515, 0.0, 0.3437, 0.0, 0.3545, 0.0, 0.3684, 0.0, 0.3713, 0.0, 0.3545, 0.0, 0.3225, 0.0, 0.3374, 0.0, 0.3684, 0.0, 0.3225, 0.0, 0.2937, 0.0, 0.2769, 0.0, 0.3374, 0.0, 0.2937, 0.0, 0.2636, 0.0, 0.2494, 0.0, 0.2769, 0.0, 0.2636, 0.0, 0.2789, 0.0, 0.2515, 0.0, 0.2494, 0.0])
me_plane.materials.append(mat_brown)
me_plane.materials.append(mat_white)
me_plane.materials.append(mat_black)
me_plane.update()
arm_metarig = bpy.data.armatures.new('metarig')  # bones are not reproduced

# ---- objects
ob_rabbit = bpy.data.objects.new('rabbit', me_plane)
ob_metarig = bpy.data.objects.new('metarig', arm_metarig)

# ---- transforms, parenting, visibility, modifiers, constraints
ob_rabbit.parent = ob_metarig
ob_rabbit.matrix_parent_inverse = Matrix(((0.2121, -0.0, 0.0, -0.0), (-0.0, 0.2121, -0.0, 0.0), (0.0, -0.0, 0.2121, -0.0), (-0.0, 0.0, -0.0, 1.0)))
ob_rabbit.location = (1.3e-16, 0.1034, 0.5857)
ob_rabbit.scale = (0.2975, 0.2975, 0.2975)
_vg = ob_rabbit.vertex_groups.new(name='pelvis.C')
for _i, _w in zip([6, 8, 28, 30, 46, 226, 244, 245, 256, 257, 258, 259, 260, 261, 262], [0.08515, 0.2056, 0.08847, 0.2467, 0.01828, 0.01632, 0.1606, 0.06624, 0.04187, 0.009525, 0.008408, 0.9592, 0.2409, 0.6266, 0.1088]): _vg.add([_i], _w, 'REPLACE')
_vg = ob_rabbit.vertex_groups.new(name='spine')
for _i, _w in zip([2, 4, 6, 24, 26, 28, 44, 46, 210, 211, 233, 258, 261], [0.4833, 0.2992, 0.6361, 0.4884, 0.1478, 0.7561, 0.2234, 0.2066, 0.5013, 0.04519, 0.07001, 0.01848, 0.05209]): _vg.add([_i], _w, 'REPLACE')
_vg = ob_rabbit.vertex_groups.new(name='spine.001')
for _i, _w in zip([0, 2, 4, 6, 10, 22, 24, 26, 28, 43, 44, 45, 210, 211, 212, 220, 221, 225, 233, 301, 304, 305, 306], [0.009533, 0.4519, 0.2315, 0.05322, 0.0, 0.05957, 0.5091, 0.7124, 0.08752, 0.0, 0.1085, 0.02739, 0.2, 0.1114, 0.01797, 0.0, 0.02004, 0.0, 0.01931, 0.009847, 0.0158, 0.0, 0.04574]): _vg.add([_i], _w, 'REPLACE')
_vg = ob_rabbit.vertex_groups.new(name='spine.002')
for _i, _w in zip([0, 4, 10, 22, 26, 32, 34, 43, 135, 211, 212, 220, 221, 225, 270, 301, 304, 306], [0.8064, 0.378, 0.04877, 0.7723, 0.1358, 0.2319, 0.05838, 0.03416, 0.04032, 0.07261, 0.246, 0.1792, 0.5803, 0.04214, 0.1021, 0.08804, 0.01086, 0.04475]): _vg.add([_i], _w, 'REPLACE')
_vg = ob_rabbit.vertex_groups.new(name='spine.003')
for _i, _w in zip([10, 12, 32, 49, 114, 135, 160, 213, 220, 263, 266, 270], [0.3572, 0.07266, 0.0598, 0.02138, 0.01922, 0.01983, 0.002216, 0.06982, 0.06396, 0.1637, 0.03231, 0.07211]): _vg.add([_i], _w, 'REPLACE')
_vg = ob_rabbit.vertex_groups.new(name='spine.004')
for _i, _w in zip([10, 12, 22, 32, 34, 49, 114, 116, 135, 160, 165, 213, 220, 221, 263, 266, 270], [0.1177, 0.1289, 0.01225, 0.3871, 0.1208, 0.04154, 0.06869, 0.05181, 0.1378, 0.03054, 0.03383, 0.02065, 0.01901, 0.1479, 0.209, 0.0202, 0.3343]): _vg.add([_i], _w, 'REPLACE')
_vg = ob_rabbit.vertex_groups.new(name='spine.005')
for _i, _w in zip([12, 15, 37, 49, 50, 84, 85, 92, 93, 96, 119, 121, 133, 144, 146, 160, 213, 263, 266, 285, 288, 291, 292, 294, 307], [0.03937, 0.04155, 0.02363, 0.163, 0.03347, 0.009095, 0.01059, 0.05464, 0.03378, 0.009129, 0.05044, 0.01615, 0.09681, 0.009065, 0.03403, 0.08359, 0.001969, 0.01515, 0.08095, 0.04242, 0.02442, 0.006093, 0.01744, 0.02675, 0.006164]): _vg.add([_i], _w, 'REPLACE')
_vg = ob_rabbit.vertex_groups.new(name='spine.006')
for _i, _w in zip([10, 11, 12, 13, 15, 16, 17, 18, 19, 20, 21, 35, 37, 38, 39, 40, 41, 42, 48, 49, 50, 51, 52, 53, 55, 84, 85, 86, 87, 88, 89, 90, 91, 92, 93, 94, 95, 96, 97, 98, 99, 100, 101, 102, 103, 104, 105, 106, 107, 108, 109, 110, 111, 112, 113, 114, 115, 117, 118, 119, 120, 121, 123, 124, 125, 126, 127, 128, 129, 130, 131, 133, 134, 136, 137, 138, 139, 140, 141, 142, 143, 144, 146, 148, 149, 150, 151, 152, 153, 154, 155, 156, 157, 158, 159, 160, 161, 162, 163, 164, 192, 194, 195, 204, 205, 213, 220, 222, 225, 263, 264, 265, 266, 268, 269, 285, 286, 287, 288, 289, 290, 291, 292, 293, 294, 295, 296, 297, 298, 305, 307, 310, 311, 312, 313, 314, 315], [0.0, 0.0, 0.04206, 0.03395, 0.477, 0.3573, 0.8472, 0.66, 0.9702, 0.9599, 0.9892, 0.08663, 0.503, 0.1493, 0.8393, 0.7161, 0.959, 0.9943, 1.777e-08, 0.04191, 0.3146, 0.7505, 0.6785, 0.9715, 0.988, 0.5236, 0.6455, 0.8314, 0.8688, 0.8861, 0.942, 0.951, 0.9685, 0.0195, 0.3703, 0.9869, 0.9961, 0.5944, 0.8629, 0.9211, 0.9627, 0.9949, 0.983, 0.962, 0.9365, 0.9053, 0.9282, 0.8763, 0.9272, 0.9758, 0.9411, 0.9864, 0.9755, 0.9514, 0.9892, 0.0423, 0.02272, 0.05417, 0.01769, 0.1556, 0.383, 0.7113, 0.7229, 0.4341, 0.7821, 0.7511, 0.7893, 0.9649, 0.7696, 0.9929, 0.1154, 0.4774, 0.8459, 0.09226, 0.9827, 0.9929, 0.9925, 0.8941, 0.9776, 0.9888, 0.954, 0.02053, 0.7021, 4.347e-05, 0.1752, 0.797, 0.837, 0.7202, 0.0008275, 0.2993, 0.4097, 0.7194, 0.752, 0.647, 0.4456, 0.1204, 0.001269, 0.0002839, 0.496, 0.1189, 0.06156, 0.1046, 0.01506, 0.0, 0.0, 3.815e-05, 0.0, 0.0, 0.0, 0.0007322, 9.316e-05, 5.317e-05, 0.01642, 0.0002202, 1.993e-05, 0.1739, 9.705e-05, 0.0, 0.1196, 0.0, 0.01914, 0.2371, 0.02281, 0.0, 0.1232, 0.0, 1.324e-08, 1.873e-07, 8.673e-05, 0.0, 0.0001158, 0.3836, 0.3457, 0.6897, 0.7077, 0.6794, 0.4397]): _vg.add([_i], _w, 'REPLACE')
_vg = ob_rabbit.vertex_groups.new(name='face')
for _i, _w in zip([10, 12, 15, 16, 17, 18, 20, 32, 34, 36, 37, 38, 40, 41, 49, 50, 51, 52, 84, 85, 86, 87, 88, 90, 92, 93, 96, 97, 98, 103, 104, 105, 106, 107, 114, 116, 118, 119, 120, 121, 122, 123, 124, 125, 126, 127, 128, 129, 131, 132, 133, 135, 140, 144, 145, 146, 147, 148, 149, 150, 151, 152, 154, 155, 156, 157, 158, 159, 160, 162, 163, 164, 165, 166, 167, 171, 192, 194, 195, 213, 221, 263, 266, 270, 285, 288, 291, 292, 294, 310, 311, 312, 313, 314, 315], [0.07331, 0.3273, 0.06875, 0.5385, 0.01024, 0.2681, 0.01795, 0.103, 0.3155, 0.5391, 0.03109, 0.8143, 0.2608, 0.02108, 0.1916, 0.3525, 0.1614, 0.2478, 0.2115, 0.07205, 0.09126, 0.02373, 0.07148, 0.01227, 0.01342, 0.1049, 0.1019, 0.06022, 0.02447, 0.01673, 0.08081, 0.05662, 0.1105, 0.04342, 0.3071, 0.4564, 0.06571, 0.1004, 0.4673, 0.04393, 0.9641, 0.002843, 0.4235, 0.04607, 0.1061, 0.06465, 0.01008, 0.2055, 0.8165, 0.2678, 0.1059, 0.396, 0.09294, 0.009791, 0.1988, 0.04391, 0.3704, 0.05995, 0.6987, 0.1701, 0.124, 0.188, 0.5153, 0.4797, 0.2281, 0.1904, 0.2555, 0.3917, 0.3655, 0.1055, 0.213, 0.5674, 0.3231, 0.8674, 0.4382, 0.006599, 0.05272, 0.1256, 0.1986, 0.02124, 0.02809, 0.1617, 0.06722, 0.1886, 0.04879, 0.04143, 0.01016, 0.02348, 0.06141, 0.5087, 0.4923, 0.2486, 0.2261, 0.2258, 0.4101]): _vg.add([_i], _w, 'REPLACE')
_vg = ob_rabbit.vertex_groups.new(name='ear 1.l')
for _i, _w in zip([10, 12, 14, 16, 18, 32, 34, 36, 38, 49, 50, 51, 52, 84, 85, 86, 88, 92, 93, 96, 97, 114, 116, 118, 119, 120, 122, 124, 126, 127, 129, 131, 132, 135, 145, 147, 148, 149, 150, 151, 152, 153, 154, 155, 156, 157, 158, 159, 160, 161, 162, 163, 164, 165, 166, 167, 168, 170, 171, 172, 173, 174, 175, 176, 177, 178, 180, 181, 183, 192, 193, 194, 195, 196, 197, 199, 213, 220, 221, 225, 263, 265, 266, 270, 294, 296, 307, 310, 311, 312, 313, 314, 315], [7.212e-06, 2.792e-09, 0.04722, 8.357e-06, 0.000413, 0.0007603, 3.016e-07, 0.02489, 0.01358, 1.305e-11, 1.159e-05, 0.01409, 0.001397, 0.0143, 0.01255, 0.01958, 0.0, 0.0, 0.02859, 0.03291, 0.003439, 0.0003041, 3.741e-07, 0.07953, 0.005959, 0.001609, 0.0003896, 0.0, 0.01481, 0.02091, 0.0, 1.398e-05, 0.2198, 3.18e-07, 0.00822, 0.424, 0.5427, 1.79e-09, 0.0007481, 0.0009332, 0.02606, 0.7668, 0.00229, 0.0001369, 9.108e-07, 0.0003206, 0.009908, 1.633e-09, 1.048e-12, 0.7757, 0.07295, 2.417e-11, 0.007854, 0.002857, 0.03431, 0.07112, 0.9592, 0.1309, 0.1176, 0.5718, 0.9692, 0.167, 0.8429, 0.6528, 0.0685, 0.03304, 0.04777, 0.0, 0.0, 0.04404, 0.302, 0.1036, 0.4914, 0.07456, 0.03808, 0.01533, 0.0, 0.0, 0.009036, 0.0, 3.747e-07, 0.0, 0.0, 0.0001488, 0.0, 0.0, 0.0, 0.0002758, 0.0009312, 3.163e-05, 0.0009787, 0.02155, 4.664e-06]): _vg.add([_i], _w, 'REPLACE')
_vg = ob_rabbit.vertex_groups.new(name='ear 2.l')
for _i, _w in zip([36, 132, 147, 148, 167, 171, 172, 175, 176, 178, 197], [0.006565, 0.0576, 0.03908, 0.04945, 0.02984, 0.2868, 0.3829, 0.04435, 0.2551, 0.01729, 0.4322]): _vg.add([_i], _w, 'REPLACE')
_vg = ob_rabbit.vertex_groups.new(name='ear3.l')
for _i, _w in zip([14, 169, 170, 171, 172, 176, 177, 178, 179, 180, 181, 182, 183, 184, 185, 186, 187, 188, 189, 190, 191, 193, 196, 197, 198, 199, 200, 201], [0.9505, 1.001, 0.06046, 0.05583, 0.01542, 0.0699, 0.9077, 0.9151, 0.9866, 0.9494, 0.9867, 0.9758, 0.9847, 1.001, 0.9963, 0.9887, 1.001, 0.9965, 1.001, 0.9998, 1.0, 0.08004, 0.9174, 0.07331, 1.003, 0.9538, 1.001, 0.9998]): _vg.add([_i], _w, 'REPLACE')
_vg = ob_rabbit.vertex_groups.new(name='ear 1.r')
for _i, _w in zip([34, 116, 135], [0.1563, 0.0564, 0.01911]): _vg.add([_i], _w, 'REPLACE')
_vg = ob_rabbit.vertex_groups.new(name='ear 2.r')
_vg = ob_rabbit.vertex_groups.new(name='ear3.r')
_vg = ob_rabbit.vertex_groups.new(name='Breast.C')
for _i, _w in zip([1, 11, 13, 15, 17, 23, 33, 35, 37, 39, 48, 49, 84, 85, 87, 92, 93, 96, 97, 109, 112, 115, 117, 119, 121, 123, 125, 126, 127, 133, 134, 136, 143, 144, 146, 203, 204, 205, 213, 264, 265, 266, 267, 268, 269, 285, 286, 287, 288, 289, 290, 291, 292, 293, 294, 295, 296, 297, 298, 300, 302, 307, 308], [0.0008891, 0.2148, 0.8681, 0.28, 0.08721, 0.08649, 0.3513, 0.9134, 0.3163, 0.1146, 0.1191, 0.07944, 0.0423, 0.1568, 0.04946, 0.3865, 0.1745, 0.1152, 0.00625, 0.01526, 0.0111, 0.7681, 0.7055, 0.2364, 0.1699, 0.1718, 0.06573, 0.01034, 0.05315, 0.3007, 0.09339, 0.9077, 0.004823, 0.6952, 0.1671, 0.0001333, 0.08326, 0.05937, 0.02904, 0.8873, 0.4467, 0.1168, 0.6127, 0.9137, 0.8951, 0.581, 0.7416, 0.01938, 0.496, 0.3363, 0.7314, 0.5733, 0.5284, 0.1456, 0.3923, 0.6492, 0.06234, 0.5569, 0.2917, 0.3464, 0.1509, 0.1833, 0.6342]): _vg.add([_i], _w, 'REPLACE')
_vg = ob_rabbit.vertex_groups.new(name='shoulder.L')
for _i, _w in zip([0, 4, 10, 12, 13, 15, 22, 32, 34, 43, 45, 48, 49, 50, 64, 66, 84, 85, 92, 93, 96, 114, 115, 119, 121, 133, 135, 144, 160, 202, 205, 211, 212, 213, 220, 221, 222, 223, 224, 225, 232, 263, 265, 266, 270, 271, 285, 286, 287, 288, 289, 290, 292, 293, 294, 295, 296, 297, 298, 301, 304, 305, 306, 307], [0.1835, 0.02214, 0.2854, 0.06627, 0.09791, 0.0613, 0.0573, 0.08507, 0.01118, 0.2411, 0.07646, 0.7334, 0.259, 0.06033, 0.02735, 0.1166, 0.05182, 0.05136, 0.2535, 0.1165, 0.06906, 0.01312, 0.05913, 0.1651, 0.009562, 0.01472, 0.03282, 0.02612, 0.1144, 0.08108, 0.5486, 0.1857, 0.577, 0.711, 0.6483, 0.1229, 0.7571, 0.07208, 0.1464, 0.835, 0.01274, 0.2183, 0.3813, 0.5404, 0.09392, 0.02028, 0.02443, 0.2257, 0.03221, 0.07377, 0.125, 0.115, 0.1285, 0.08105, 0.1187, 0.004441, 0.8095, 0.1279, 0.606, 0.4551, 0.1337, 0.8523, 0.1834, 0.6354]): _vg.add([_i], _w, 'REPLACE')
_vg = ob_rabbit.vertex_groups.new(name='upper_arm.L')
for _i, _w in zip([0, 1, 4, 5, 11, 13, 22, 23, 27, 33, 35, 43, 44, 45, 48, 56, 61, 64, 65, 66, 67, 115, 117, 136, 144, 202, 203, 204, 205, 210, 211, 212, 214, 219, 222, 223, 224, 225, 231, 232, 233, 264, 265, 267, 268, 269, 271, 272, 274, 275, 278, 279, 280, 285, 286, 287, 288, 289, 290, 292, 293, 295, 296, 297, 298, 299, 300, 301, 302, 303, 304, 305, 306, 307, 308, 309], [0.0, 0.02367, 0.0, 0.0001782, 0.3846, 0.0, 0.0, 0.0001094, 0.0, 1.987e-18, 0.0, 0.4227, 0.0, 0.004128, 0.1145, 0.0, 0.01371, 0.874, 0.1411, 0.7951, 0.1468, 0.0, 0.0, 0.0, 0.0, 0.7703, 0.4111, 0.1742, 0.3499, 0.0, 2.788e-08, 0.03869, 0.01665, 0.02342, 0.2027, 0.8815, 0.8315, 0.001416, 0.003252, 0.0001376, 0.0, 7.237e-14, 0.01598, 8.261e-11, 0.0, 0.0, 0.3894, 0.004094, 0.0, 1.737e-09, 0.772, 0.7155, 4.381e-07, 0.0, 0.03261, 0.7527, 0.0, 0.4278, 0.0005984, 0.0, 0.6035, 2.799e-19, 0.03643, 0.2343, 0.06608, 0.2238, 2.441e-27, 0.2091, 1.555e-05, 0.08108, 0.1726, 0.07558, 0.05699, 0.03965, 0.0, 0.0]): _vg.add([_i], _w, 'REPLACE')
_vg = ob_rabbit.vertex_groups.new(name='forearm.L')
for _i, _w in zip([0, 1, 2, 4, 5, 6, 10, 11, 22, 23, 24, 26, 27, 28, 32, 33, 35, 64, 65, 66, 67, 76, 77, 78, 79, 80, 81, 82, 83, 136, 203, 204, 205, 206, 207, 209, 210, 211, 212, 214, 215, 216, 217, 218, 219, 220, 221, 223, 225, 232, 264, 267, 268, 269, 270, 271, 272, 278, 279, 280, 287, 289, 293, 295, 297, 299, 300, 302, 303, 308, 309], [0.0, 0.4133, 0.0, 0.0, 0.0, 0.0, 0.0, 0.3332, 0.0, 1.605e-14, 0.0, 0.0, 0.0, 0.0, 0.0, 3.522e-10, 0.0, 0.05768, 0.8388, 0.05934, 0.8115, 0.2129, 0.4767, 0.8322, 0.2875, 0.04055, 0.01447, 0.1427, 0.05344, 0.0, 0.5095, 0.7111, 0.01168, 0.4862, 0.8366, 0.07412, 0.0, 0.0, 0.0, 0.8734, 0.964, 0.9779, 0.9413, 0.9661, 0.9334, 0.0, 0.0, 0.002329, 0.0, 0.0, 0.003027, 4.885e-07, 0.0, 0.0, 0.0, 0.03247, 9.241e-05, 0.1802, 0.08644, 0.0, 0.1641, 0.09103, 0.1589, 0.1178, 0.04234, 0.009253, 0.0009496, 6.308e-15, 0.007274, 0.0004174, 2.044e-07]): _vg.add([_i], _w, 'REPLACE')
_vg = ob_rabbit.vertex_groups.new(name='hand.L')
for _i, _w in zip([76, 77, 78, 79, 80, 81, 82, 83, 206, 207, 208, 209, 214], [0.7826, 0.5226, 0.1651, 0.712, 0.9538, 0.9676, 0.8567, 0.9464, 0.5132, 0.1576, 0.9942, 0.9253, 0.06508]): _vg.add([_i], _w, 'REPLACE')
_vg = ob_rabbit.vertex_groups.new(name='shoulder.R')
_vg = ob_rabbit.vertex_groups.new(name='upper_arm.R')
_vg = ob_rabbit.vertex_groups.new(name='forearm.R')
for _i, _w in zip([23, 33, 300, 302], [0.1725, 0.02162, 0.004852, 0.1718]): _vg.add([_i], _w, 'REPLACE')
_vg = ob_rabbit.vertex_groups.new(name='hand.R')
_vg = ob_rabbit.vertex_groups.new(name='belly.C')
for _i, _w in zip([0, 1, 2, 3, 4, 5, 6, 11, 23, 24, 25, 26, 27, 28, 33, 43, 44, 45, 46, 56, 57, 60, 61, 202, 203, 210, 211, 212, 229, 231, 232, 233, 264, 267, 268, 269, 271, 272, 274, 275, 278, 279, 280, 295, 299, 300, 301, 302, 303, 304, 306, 308, 309], [0.0005378, 0.5622, 0.02886, 0.1152, 0.04917, 0.6862, 0.0, 0.06737, 0.7409, 0.002481, 0.2246, 0.003945, 0.7697, 0.0, 0.6271, 0.1916, 0.07339, 0.4824, 0.0001445, 0.1777, 0.01282, 0.01466, 0.1531, 0.08853, 0.07925, 0.0336, 0.4237, 0.1204, 0.06801, 0.3077, 0.2518, 0.03405, 0.1095, 0.3873, 0.08605, 0.1048, 0.429, 0.5911, 0.02106, 0.1514, 0.003331, 0.1428, 0.2931, 0.2285, 0.7647, 0.6478, 0.1464, 0.6773, 0.5903, 0.4233, 0.4008, 0.3654, 0.8376]): _vg.add([_i], _w, 'REPLACE')
_vg = ob_rabbit.vertex_groups.new(name='pelvis.L')
for _i, _w in zip([2, 4, 6, 8, 28, 44, 45, 46, 47, 60, 61, 62, 63, 210, 211, 226, 227, 232, 233, 248, 258, 260, 261, 262, 273, 274, 275, 277, 280, 281, 282, 304, 306], [0.03593, 0.02, 0.2255, 0.0936, 0.06791, 0.5781, 0.03669, 0.7749, 0.1059, 0.1454, 0.07229, 0.139, 0.09872, 0.2651, 0.1615, 0.1507, 0.836, 0.09473, 0.6276, 0.05589, 0.8843, 0.5253, 0.1747, 0.5572, 0.008134, 0.008333, 0.02383, 0.0416, 0.02485, 0.04831, 0.001009, 0.01093, 0.03494]): _vg.add([_i], _w, 'REPLACE')
_vg = ob_rabbit.vertex_groups.new(name='thigh.L')
for _i, _w in zip([0, 1, 2, 3, 5, 6, 7, 8, 9, 23, 25, 27, 29, 30, 31, 43, 44, 45, 46, 47, 56, 57, 58, 59, 60, 61, 62, 63, 202, 203, 210, 211, 212, 217, 218, 226, 227, 228, 229, 230, 231, 232, 233, 238, 239, 240, 241, 242, 243, 244, 245, 246, 247, 248, 250, 251, 252, 253, 257, 258, 260, 261, 262, 271, 272, 273, 274, 275, 276, 277, 279, 280, 281, 282, 283, 299, 301, 302, 303, 304, 306, 309], [0.0, 0.0, 0.0, 0.46, 0.2473, 0.0, 0.4072, 4.699e-05, 0.06609, 0.0, 0.2321, 0.01878, 0.02955, 0.0, 0.04003, 1.866e-06, 0.01658, 0.01303, 0.0, 0.04303, 0.6543, 0.6786, 0.4977, 0.7194, 0.7696, 0.6722, 0.8061, 0.6416, 0.0, 0.0, 3.151e-09, 2.115e-06, 0.0, 0.0, 0.0, 0.3064, 0.1016, 0.4965, 0.6053, 0.6209, 0.5265, 0.4948, 0.1935, 0.06594, 0.05319, 0.05503, 0.05112, 0.04926, 0.08438, 0.0, 0.0, 0.04004, 0.01949, 7.293e-05, 0.0, 1.575e-05, 0.0, 0.0, 0.0, 0.01767, 0.03275, 0.0, 0.1052, 7.589e-05, 0.1755, 0.1937, 0.8649, 0.7169, 0.895, 0.7013, 0.0, 0.532, 0.498, 0.001094, 0.0, 0.00224, 0.000479, 0.0, 0.03485, 3.352e-06, 0.0005382, 0.1624]): _vg.add([_i], _w, 'REPLACE')
_vg = ob_rabbit.vertex_groups.new(name='shin.L')
for _i, _w in zip([3, 5, 7, 9, 25, 27, 29, 31, 56, 57, 58, 59, 68, 69, 70, 71, 75, 228, 229, 230, 231, 234, 235, 238, 239, 240, 241, 242, 243, 246, 247, 273, 274, 275, 276, 277, 280, 281], [0.298, 0.06631, 0.4541, 0.09999, 0.1545, 0.03771, 0.02831, 0.01746, 0.08702, 0.2425, 0.4894, 0.1246, 0.103, 0.1949, 0.1853, 0.471, 0.02122, 0.4656, 0.2542, 0.1199, 0.07386, 0.49, 0.1125, 0.7664, 0.8533, 0.8871, 0.9128, 0.9245, 0.7332, 0.0625, 0.006408, 0.01411, 0.03577, 0.01746, 0.05087, 0.04529, 0.0131, 0.03669]): _vg.add([_i], _w, 'REPLACE')
_vg = ob_rabbit.vertex_groups.new(name='foot.L')
for _i, _w in zip([3, 57, 68, 69, 70, 71, 72, 73, 74, 75, 229, 234, 235, 236, 237, 238, 239, 240, 241, 243], [0.02974, 0.003891, 0.8863, 0.795, 0.8054, 0.527, 0.9786, 0.9768, 0.9741, 0.9639, 0.03356, 0.5083, 0.8734, 0.9912, 0.9899, 0.14, 0.0884, 0.02671, 0.017, 0.1659]): _vg.add([_i], _w, 'REPLACE')
_vg = ob_rabbit.vertex_groups.new(name='pelvis.R')
_vg = ob_rabbit.vertex_groups.new(name='thigh.R')
_vg = ob_rabbit.vertex_groups.new(name='shin.R')
_vg = ob_rabbit.vertex_groups.new(name='foot.R')
_vg = ob_rabbit.vertex_groups.new(name='pelvis.C.001')
for _i, _w in zip([6, 7, 8, 9, 29, 30, 31, 46, 47, 58, 59, 62, 63, 226, 227, 228, 230, 242, 244, 245, 246, 247, 248, 250, 251, 252, 253, 254, 255, 256, 257, 258, 259, 260, 261, 262, 273, 276, 277, 281, 282, 283, 284], [0.0, 5.298e-06, 1.902e-13, 0.4326, 0.03792, 0.016, 0.6734, 0.0, 0.04759, 0.0, 0.0001156, 0.0, 0.001435, 0.01239, 0.0, 0.0, 0.006063, 0.0, 0.005784, 0.02458, 0.7273, 0.7663, 0.1545, 0.03452, 0.7633, 0.8965, 0.1762, 0.1452, 0.0, 0.0, 0.0, 0.0, 0.0, 2.499e-06, 7.328e-14, 1.762e-05, 0.5824, 0.0, 1.985e-07, 0.01512, 0.6722, 0.4767, 0.473]): _vg.add([_i], _w, 'REPLACE')
_vg = ob_rabbit.vertex_groups.new(name='pelvis.C.002')
for _i, _w in zip([6, 8, 9, 30, 46, 47, 54, 59, 62, 63, 226, 227, 230, 244, 245, 246, 248, 249, 250, 251, 252, 253, 254, 255, 256, 257, 258, 259, 260, 261, 262, 273, 277, 281, 282, 283, 284], [0.0, 0.001862, 0.0, 0.04361, 0.0, 0.05876, 0.9758, 0.0, 0.0, 0.01808, 0.0004701, 0.0, 0.0, 0.9282, 0.6669, 0.001043, 0.5104, 0.9581, 0.9288, 0.1264, 0.07703, 0.779, 0.8484, 0.9589, 0.93, 0.9337, 0.0, 0.0, 6.941e-14, 3.695e-09, 1.592e-22, 0.0002085, 0.01835, 0.02178, 0.07301, 0.4746, 0.5216]): _vg.add([_i], _w, 'REPLACE')
_vg = ob_rabbit.vertex_groups.new(name='tail.001')
for _i, _w in zip([3, 7, 9, 25, 27, 29, 31, 47, 63, 226, 246, 247, 248, 262, 273, 277, 281], [0.0744, 0.08116, 0.06319, 0.3518, 0.1738, 0.867, 0.2253, 0.0527, 0.06033, 0.1603, 0.05369, 0.139, 0.001927, 0.04801, 0.01957, 0.0225, 0.04511]): _vg.add([_i], _w, 'REPLACE')
_m = ob_rabbit.modifiers.new('Mirror', 'MIRROR')
_m.use_clip = True
_m = ob_rabbit.modifiers.new('Armature', 'ARMATURE')
_m.object = ob_metarig
ob_metarig.location = (0.0, 0.0, 0.0)
ob_metarig.rotation_euler = (0.01529, -0.0, 0.0)
ob_metarig.scale = (4.716, 4.716, 4.716)
ob_metarig.show_in_front = True

# ---- collection membership
col_collection.objects.link(ob_rabbit)
col_collection.objects.link(ob_metarig)

# ---- scene / render settings (as saved in the file)
scene.frame_start = 1; scene.frame_end = 147; scene.frame_set(34)
scene.render.engine = 'BLENDER_EEVEE_NEXT'
scene.render.image_settings.file_format = 'FFMPEG'
scene.render.image_settings.color_mode = 'RGB'
scene.render.resolution_percentage = 50
scene.render.film_transparent = True
scene.cycles.sampling_pattern = 'TABULATED_SOBOL'
scene.cycles.use_light_tree = False
scene.eevee.use_gtao = True
scene.eevee.gtao_distance = 1.25
scene.eevee.use_raytracing = True
scene.view_settings.view_transform = 'Filmic'
bpy.context.view_layer.update()

# ---- added for rendering (the .blend has no active camera): camera
cam_auto = bpy.data.cameras.new('AutoCamera')
cam_auto.lens = 50.0
cam_auto.sensor_width = 36.0
cam_auto.clip_end = 1000.0
ob_auto_camera = bpy.data.objects.new('AutoCamera', cam_auto)
scene.collection.objects.link(ob_auto_camera)
ob_auto_camera.location = (3.17728, -3.86573, 3.63357)
ob_auto_camera.rotation_euler = (1.09748, -7.21219e-08, 0.694738)
scene.camera = ob_auto_camera
bpy.context.view_layer.update()
